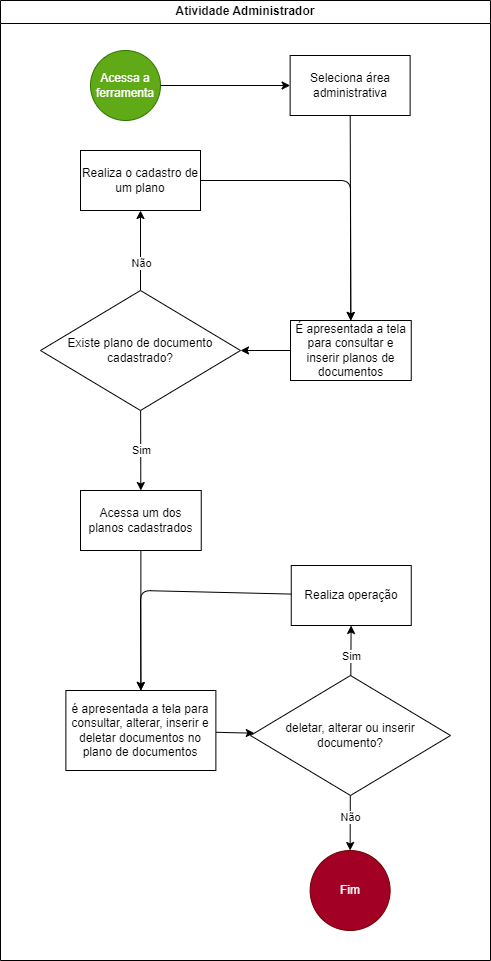

The diagram above was exported from draw.io. Its source (the exported page's mxGraphModel, read from the mxfile embedded in the PNG):
<mxGraphModel dx="2133" dy="2387" grid="1" gridSize="10" guides="1" tooltips="1" connect="1" arrows="1" fold="1" page="1" pageScale="1" pageWidth="827" pageHeight="1169" background="none" math="0" shadow="0">
  <root>
    <mxCell id="0" />
    <mxCell id="1" parent="0" />
    <mxCell id="5" value="&lt;span style=&quot;&quot;&gt;Atividade Administrador&lt;/span&gt;" style="swimlane;whiteSpace=wrap;html=1;" parent="1" vertex="1">
      <mxGeometry x="180" y="-970" width="490" height="960" as="geometry" />
    </mxCell>
    <mxCell id="2" value="Acessa a ferramenta" style="ellipse;whiteSpace=wrap;html=1;aspect=fixed;fillColor=#60a917;fontColor=#ffffff;strokeColor=#2D7600;" parent="5" vertex="1">
      <mxGeometry x="90" y="50" width="70" height="70" as="geometry" />
    </mxCell>
    <mxCell id="7" value="" style="edgeStyle=none;html=1;" parent="5" source="3" target="6" edge="1">
      <mxGeometry relative="1" as="geometry" />
    </mxCell>
    <mxCell id="3" value="Seleciona área administrativa" style="whiteSpace=wrap;html=1;" parent="5" vertex="1">
      <mxGeometry x="289.63" y="55" width="120" height="60" as="geometry" />
    </mxCell>
    <mxCell id="4" value="" style="edgeStyle=none;html=1;" parent="5" source="2" target="3" edge="1">
      <mxGeometry relative="1" as="geometry" />
    </mxCell>
    <mxCell id="6" value="É apresentada a tela para consultar e inserir planos de documentos" style="whiteSpace=wrap;html=1;" parent="5" vertex="1">
      <mxGeometry x="290" y="320" width="120.75" height="60" as="geometry" />
    </mxCell>
    <mxCell id="77" style="edgeStyle=none;html=1;entryX=1;entryY=0.5;entryDx=0;entryDy=0;" edge="1" parent="5" source="6" target="79">
      <mxGeometry relative="1" as="geometry">
        <mxPoint x="196.99999999999977" y="170" as="targetPoint" />
      </mxGeometry>
    </mxCell>
    <mxCell id="81" value="" style="edgeStyle=none;html=1;" edge="1" parent="5" source="79" target="80">
      <mxGeometry relative="1" as="geometry" />
    </mxCell>
    <mxCell id="83" value="Não" style="edgeLabel;html=1;align=center;verticalAlign=middle;resizable=0;points=[];" vertex="1" connectable="0" parent="81">
      <mxGeometry x="-0.313" relative="1" as="geometry">
        <mxPoint as="offset" />
      </mxGeometry>
    </mxCell>
    <mxCell id="85" style="edgeStyle=none;html=1;" edge="1" parent="5" source="79" target="84">
      <mxGeometry relative="1" as="geometry" />
    </mxCell>
    <mxCell id="86" value="Sim" style="edgeLabel;html=1;align=center;verticalAlign=middle;resizable=0;points=[];" vertex="1" connectable="0" parent="85">
      <mxGeometry x="-0.3585" y="1" relative="1" as="geometry">
        <mxPoint x="-1" y="14" as="offset" />
      </mxGeometry>
    </mxCell>
    <mxCell id="79" value="Existe plano de documento cadastrado?" style="rhombus;whiteSpace=wrap;html=1;" vertex="1" parent="5">
      <mxGeometry x="40" y="290" width="200" height="120" as="geometry" />
    </mxCell>
    <mxCell id="82" style="edgeStyle=none;html=1;" edge="1" parent="5" source="80" target="6">
      <mxGeometry relative="1" as="geometry">
        <Array as="points">
          <mxPoint x="350" y="180" />
        </Array>
      </mxGeometry>
    </mxCell>
    <mxCell id="80" value="Realiza o cadastro de um plano" style="whiteSpace=wrap;html=1;" vertex="1" parent="5">
      <mxGeometry x="80" y="150" width="120" height="60" as="geometry" />
    </mxCell>
    <mxCell id="84" value="Acessa um dos planos cadastrados" style="whiteSpace=wrap;html=1;" vertex="1" parent="5">
      <mxGeometry x="80" y="490" width="120.75" height="60" as="geometry" />
    </mxCell>
    <mxCell id="90" style="edgeStyle=none;html=1;" edge="1" parent="5" source="88" target="89">
      <mxGeometry relative="1" as="geometry" />
    </mxCell>
    <mxCell id="88" value="é apresentada a tela para consultar, alterar, inserir e deletar documentos no plano de documentos" style="whiteSpace=wrap;html=1;" vertex="1" parent="5">
      <mxGeometry x="65.38000000000001" y="690" width="150" height="80" as="geometry" />
    </mxCell>
    <mxCell id="87" style="edgeStyle=none;html=1;entryX=0.5;entryY=0;entryDx=0;entryDy=0;" edge="1" parent="5" source="84" target="88">
      <mxGeometry relative="1" as="geometry">
        <mxPoint x="320" y="520.0000000000002" as="targetPoint" />
      </mxGeometry>
    </mxCell>
    <mxCell id="92" value="" style="edgeStyle=none;html=1;" edge="1" parent="5" source="89" target="91">
      <mxGeometry relative="1" as="geometry" />
    </mxCell>
    <mxCell id="94" value="Sim" style="edgeLabel;html=1;align=center;verticalAlign=middle;resizable=0;points=[];" vertex="1" connectable="0" parent="92">
      <mxGeometry x="0.5346" relative="1" as="geometry">
        <mxPoint y="19" as="offset" />
      </mxGeometry>
    </mxCell>
    <mxCell id="96" style="edgeStyle=none;html=1;" edge="1" parent="5" source="89" target="95">
      <mxGeometry relative="1" as="geometry" />
    </mxCell>
    <mxCell id="97" value="Não" style="edgeLabel;html=1;align=center;verticalAlign=middle;resizable=0;points=[];" vertex="1" connectable="0" parent="96">
      <mxGeometry x="0.2274" relative="1" as="geometry">
        <mxPoint y="-12" as="offset" />
      </mxGeometry>
    </mxCell>
    <mxCell id="89" value="deletar, alterar ou inserir documento?" style="rhombus;whiteSpace=wrap;html=1;" vertex="1" parent="5">
      <mxGeometry x="250" y="675" width="200" height="120" as="geometry" />
    </mxCell>
    <mxCell id="93" style="edgeStyle=none;html=1;entryX=0.5;entryY=0;entryDx=0;entryDy=0;" edge="1" parent="5" source="91" target="88">
      <mxGeometry relative="1" as="geometry">
        <Array as="points">
          <mxPoint x="140" y="590" />
        </Array>
      </mxGeometry>
    </mxCell>
    <mxCell id="91" value="Realiza operação" style="whiteSpace=wrap;html=1;" vertex="1" parent="5">
      <mxGeometry x="290.75" y="565" width="120" height="60" as="geometry" />
    </mxCell>
    <mxCell id="95" value="Fim" style="ellipse;whiteSpace=wrap;html=1;fillColor=#a20025;fontColor=#ffffff;strokeColor=#6F0000;" vertex="1" parent="5">
      <mxGeometry x="309.63" y="850" width="80" height="80" as="geometry" />
    </mxCell>
  </root>
</mxGraphModel>